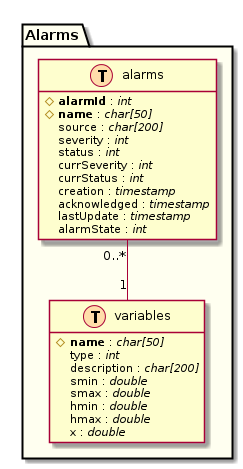

The diagram above was rendered by PlantUML. Its source (embedded in the PNG):
@startuml
hide methods
hide stereotypes
top to bottom direction

package "Alarms" #Ivory {

class variables << (T,#FFDDAA) >>
variables : #<b>name</b> : <i>char[50]</i>
variables : type : <i>int</i>
variables : description : <i>char[200]</i>
variables : smin : <i>double</i>
variables : smax : <i>double</i>
variables : hmin : <i>double</i>
variables : hmax : <i>double</i>
variables : x : <i>double</i>

class alarms << (T,#FFDDAA) >>
alarms : #<b>alarmId</b> : <i>int</i>
alarms : #<b>name</b> : <i>char[50]</i>
alarms : source : <i>char[200]</i>
alarms : severity : <i>int</i>
alarms : status : <i>int</i>
alarms : currSeverity : <i>int</i>
alarms : currStatus : <i>int</i>
alarms : creation : <i>timestamp</i>
alarms : acknowledged : <i>timestamp</i>
alarms : lastUpdate : <i>timestamp</i>
alarms : alarmState : <i>int</i>

alarms "0..*" -- "1" variables

}
@enduml